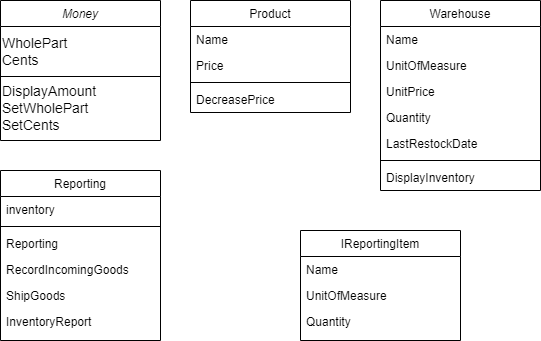

The diagram above was exported from draw.io. Its source (the exported page's mxGraphModel, read from the mxfile embedded in the PNG):
<mxGraphModel dx="1687" dy="878" grid="1" gridSize="10" guides="1" tooltips="1" connect="1" arrows="1" fold="1" page="1" pageScale="1" pageWidth="827" pageHeight="1169" math="0" shadow="0">
  <root>
    <mxCell id="WIyWlLk6GJQsqaUBKTNV-0" />
    <mxCell id="WIyWlLk6GJQsqaUBKTNV-1" parent="WIyWlLk6GJQsqaUBKTNV-0" />
    <mxCell id="zkfFHV4jXpPFQw0GAbJ--0" value="Money" style="swimlane;fontStyle=2;align=center;verticalAlign=top;childLayout=stackLayout;horizontal=1;startSize=26;horizontalStack=0;resizeParent=1;resizeLast=0;collapsible=1;marginBottom=0;rounded=0;shadow=0;strokeWidth=1;" parent="WIyWlLk6GJQsqaUBKTNV-1" vertex="1">
      <mxGeometry x="110" y="130" width="160" height="140" as="geometry">
        <mxRectangle x="220" y="130" width="160" height="26" as="alternateBounds" />
      </mxGeometry>
    </mxCell>
    <mxCell id="wAVVFGDyRscqmJwYtS52-1" value="&lt;font style=&quot;font-size: 14px;&quot;&gt;WholePart&lt;br&gt;Cents&lt;/font&gt;" style="text;html=1;align=left;verticalAlign=middle;resizable=0;points=[];autosize=1;strokeColor=none;fillColor=none;" vertex="1" parent="zkfFHV4jXpPFQw0GAbJ--0">
      <mxGeometry y="26" width="160" height="50" as="geometry" />
    </mxCell>
    <mxCell id="wAVVFGDyRscqmJwYtS52-2" value="" style="endArrow=none;html=1;rounded=0;" edge="1" parent="zkfFHV4jXpPFQw0GAbJ--0">
      <mxGeometry width="50" height="50" relative="1" as="geometry">
        <mxPoint y="76" as="sourcePoint" />
        <mxPoint x="160" y="76" as="targetPoint" />
      </mxGeometry>
    </mxCell>
    <mxCell id="wAVVFGDyRscqmJwYtS52-3" value="&lt;font style=&quot;font-size: 14px;&quot;&gt;DisplayAmount&lt;br&gt;SetWholePart&lt;br&gt;SetCents&lt;/font&gt;" style="text;html=1;align=left;verticalAlign=middle;whiteSpace=wrap;rounded=0;" vertex="1" parent="zkfFHV4jXpPFQw0GAbJ--0">
      <mxGeometry y="76" width="160" height="64" as="geometry" />
    </mxCell>
    <mxCell id="zkfFHV4jXpPFQw0GAbJ--6" value="Product" style="swimlane;fontStyle=0;align=center;verticalAlign=top;childLayout=stackLayout;horizontal=1;startSize=26;horizontalStack=0;resizeParent=1;resizeLast=0;collapsible=1;marginBottom=0;rounded=0;shadow=0;strokeWidth=1;" parent="WIyWlLk6GJQsqaUBKTNV-1" vertex="1">
      <mxGeometry x="300" y="130" width="160" height="112" as="geometry">
        <mxRectangle x="130" y="380" width="160" height="26" as="alternateBounds" />
      </mxGeometry>
    </mxCell>
    <mxCell id="zkfFHV4jXpPFQw0GAbJ--7" value="Name" style="text;align=left;verticalAlign=top;spacingLeft=4;spacingRight=4;overflow=hidden;rotatable=0;points=[[0,0.5],[1,0.5]];portConstraint=eastwest;" parent="zkfFHV4jXpPFQw0GAbJ--6" vertex="1">
      <mxGeometry y="26" width="160" height="26" as="geometry" />
    </mxCell>
    <mxCell id="zkfFHV4jXpPFQw0GAbJ--8" value="Price" style="text;align=left;verticalAlign=top;spacingLeft=4;spacingRight=4;overflow=hidden;rotatable=0;points=[[0,0.5],[1,0.5]];portConstraint=eastwest;rounded=0;shadow=0;html=0;" parent="zkfFHV4jXpPFQw0GAbJ--6" vertex="1">
      <mxGeometry y="52" width="160" height="26" as="geometry" />
    </mxCell>
    <mxCell id="zkfFHV4jXpPFQw0GAbJ--9" value="" style="line;html=1;strokeWidth=1;align=left;verticalAlign=middle;spacingTop=-1;spacingLeft=3;spacingRight=3;rotatable=0;labelPosition=right;points=[];portConstraint=eastwest;" parent="zkfFHV4jXpPFQw0GAbJ--6" vertex="1">
      <mxGeometry y="78" width="160" height="8" as="geometry" />
    </mxCell>
    <mxCell id="zkfFHV4jXpPFQw0GAbJ--10" value="DecreasePrice" style="text;align=left;verticalAlign=top;spacingLeft=4;spacingRight=4;overflow=hidden;rotatable=0;points=[[0,0.5],[1,0.5]];portConstraint=eastwest;fontStyle=0" parent="zkfFHV4jXpPFQw0GAbJ--6" vertex="1">
      <mxGeometry y="86" width="160" height="26" as="geometry" />
    </mxCell>
    <mxCell id="zkfFHV4jXpPFQw0GAbJ--13" value="Warehouse              " style="swimlane;fontStyle=0;align=center;verticalAlign=top;childLayout=stackLayout;horizontal=1;startSize=26;horizontalStack=0;resizeParent=1;resizeLast=0;collapsible=1;marginBottom=0;rounded=0;shadow=0;strokeWidth=1;" parent="WIyWlLk6GJQsqaUBKTNV-1" vertex="1">
      <mxGeometry x="490" y="130" width="160" height="190" as="geometry">
        <mxRectangle x="340" y="380" width="170" height="26" as="alternateBounds" />
      </mxGeometry>
    </mxCell>
    <mxCell id="zkfFHV4jXpPFQw0GAbJ--14" value="Name" style="text;align=left;verticalAlign=top;spacingLeft=4;spacingRight=4;overflow=hidden;rotatable=0;points=[[0,0.5],[1,0.5]];portConstraint=eastwest;" parent="zkfFHV4jXpPFQw0GAbJ--13" vertex="1">
      <mxGeometry y="26" width="160" height="26" as="geometry" />
    </mxCell>
    <mxCell id="wAVVFGDyRscqmJwYtS52-7" value="UnitOfMeasure" style="text;align=left;verticalAlign=top;spacingLeft=4;spacingRight=4;overflow=hidden;rotatable=0;points=[[0,0.5],[1,0.5]];portConstraint=eastwest;" vertex="1" parent="zkfFHV4jXpPFQw0GAbJ--13">
      <mxGeometry y="52" width="160" height="26" as="geometry" />
    </mxCell>
    <mxCell id="wAVVFGDyRscqmJwYtS52-8" value="UnitPrice" style="text;align=left;verticalAlign=top;spacingLeft=4;spacingRight=4;overflow=hidden;rotatable=0;points=[[0,0.5],[1,0.5]];portConstraint=eastwest;" vertex="1" parent="zkfFHV4jXpPFQw0GAbJ--13">
      <mxGeometry y="78" width="160" height="26" as="geometry" />
    </mxCell>
    <mxCell id="wAVVFGDyRscqmJwYtS52-9" value="Quantity" style="text;align=left;verticalAlign=top;spacingLeft=4;spacingRight=4;overflow=hidden;rotatable=0;points=[[0,0.5],[1,0.5]];portConstraint=eastwest;" vertex="1" parent="zkfFHV4jXpPFQw0GAbJ--13">
      <mxGeometry y="104" width="160" height="26" as="geometry" />
    </mxCell>
    <mxCell id="wAVVFGDyRscqmJwYtS52-10" value="LastRestockDate" style="text;align=left;verticalAlign=top;spacingLeft=4;spacingRight=4;overflow=hidden;rotatable=0;points=[[0,0.5],[1,0.5]];portConstraint=eastwest;" vertex="1" parent="zkfFHV4jXpPFQw0GAbJ--13">
      <mxGeometry y="130" width="160" height="26" as="geometry" />
    </mxCell>
    <mxCell id="wAVVFGDyRscqmJwYtS52-12" value="" style="line;html=1;strokeWidth=1;align=left;verticalAlign=middle;spacingTop=-1;spacingLeft=3;spacingRight=3;rotatable=0;labelPosition=right;points=[];portConstraint=eastwest;" vertex="1" parent="zkfFHV4jXpPFQw0GAbJ--13">
      <mxGeometry y="156" width="160" height="8" as="geometry" />
    </mxCell>
    <mxCell id="wAVVFGDyRscqmJwYtS52-13" value="DisplayInventory" style="text;align=left;verticalAlign=top;spacingLeft=4;spacingRight=4;overflow=hidden;rotatable=0;points=[[0,0.5],[1,0.5]];portConstraint=eastwest;" vertex="1" parent="zkfFHV4jXpPFQw0GAbJ--13">
      <mxGeometry y="164" width="160" height="26" as="geometry" />
    </mxCell>
    <mxCell id="zkfFHV4jXpPFQw0GAbJ--17" value="IReportingItem     " style="swimlane;fontStyle=0;align=center;verticalAlign=top;childLayout=stackLayout;horizontal=1;startSize=26;horizontalStack=0;resizeParent=1;resizeLast=0;collapsible=1;marginBottom=0;rounded=0;shadow=0;strokeWidth=1;" parent="WIyWlLk6GJQsqaUBKTNV-1" vertex="1">
      <mxGeometry x="410" y="360" width="160" height="110" as="geometry">
        <mxRectangle x="550" y="140" width="160" height="26" as="alternateBounds" />
      </mxGeometry>
    </mxCell>
    <mxCell id="zkfFHV4jXpPFQw0GAbJ--18" value="Name" style="text;align=left;verticalAlign=top;spacingLeft=4;spacingRight=4;overflow=hidden;rotatable=0;points=[[0,0.5],[1,0.5]];portConstraint=eastwest;" parent="zkfFHV4jXpPFQw0GAbJ--17" vertex="1">
      <mxGeometry y="26" width="160" height="26" as="geometry" />
    </mxCell>
    <mxCell id="zkfFHV4jXpPFQw0GAbJ--19" value="UnitOfMeasure" style="text;align=left;verticalAlign=top;spacingLeft=4;spacingRight=4;overflow=hidden;rotatable=0;points=[[0,0.5],[1,0.5]];portConstraint=eastwest;rounded=0;shadow=0;html=0;" parent="zkfFHV4jXpPFQw0GAbJ--17" vertex="1">
      <mxGeometry y="52" width="160" height="26" as="geometry" />
    </mxCell>
    <mxCell id="zkfFHV4jXpPFQw0GAbJ--20" value="Quantity" style="text;align=left;verticalAlign=top;spacingLeft=4;spacingRight=4;overflow=hidden;rotatable=0;points=[[0,0.5],[1,0.5]];portConstraint=eastwest;rounded=0;shadow=0;html=0;" parent="zkfFHV4jXpPFQw0GAbJ--17" vertex="1">
      <mxGeometry y="78" width="160" height="26" as="geometry" />
    </mxCell>
    <mxCell id="wAVVFGDyRscqmJwYtS52-14" value="Reporting              " style="swimlane;fontStyle=0;align=center;verticalAlign=top;childLayout=stackLayout;horizontal=1;startSize=26;horizontalStack=0;resizeParent=1;resizeLast=0;collapsible=1;marginBottom=0;rounded=0;shadow=0;strokeWidth=1;" vertex="1" parent="WIyWlLk6GJQsqaUBKTNV-1">
      <mxGeometry x="110" y="300" width="160" height="170" as="geometry">
        <mxRectangle x="130" y="380" width="160" height="26" as="alternateBounds" />
      </mxGeometry>
    </mxCell>
    <mxCell id="wAVVFGDyRscqmJwYtS52-15" value="inventory" style="text;align=left;verticalAlign=top;spacingLeft=4;spacingRight=4;overflow=hidden;rotatable=0;points=[[0,0.5],[1,0.5]];portConstraint=eastwest;" vertex="1" parent="wAVVFGDyRscqmJwYtS52-14">
      <mxGeometry y="26" width="160" height="26" as="geometry" />
    </mxCell>
    <mxCell id="wAVVFGDyRscqmJwYtS52-17" value="" style="line;html=1;strokeWidth=1;align=left;verticalAlign=middle;spacingTop=-1;spacingLeft=3;spacingRight=3;rotatable=0;labelPosition=right;points=[];portConstraint=eastwest;" vertex="1" parent="wAVVFGDyRscqmJwYtS52-14">
      <mxGeometry y="52" width="160" height="8" as="geometry" />
    </mxCell>
    <mxCell id="wAVVFGDyRscqmJwYtS52-18" value="Reporting" style="text;align=left;verticalAlign=top;spacingLeft=4;spacingRight=4;overflow=hidden;rotatable=0;points=[[0,0.5],[1,0.5]];portConstraint=eastwest;fontStyle=0" vertex="1" parent="wAVVFGDyRscqmJwYtS52-14">
      <mxGeometry y="60" width="160" height="26" as="geometry" />
    </mxCell>
    <mxCell id="wAVVFGDyRscqmJwYtS52-19" value="RecordIncomingGoods" style="text;align=left;verticalAlign=top;spacingLeft=4;spacingRight=4;overflow=hidden;rotatable=0;points=[[0,0.5],[1,0.5]];portConstraint=eastwest;fontStyle=0" vertex="1" parent="wAVVFGDyRscqmJwYtS52-14">
      <mxGeometry y="86" width="160" height="26" as="geometry" />
    </mxCell>
    <mxCell id="wAVVFGDyRscqmJwYtS52-20" value="ShipGoods" style="text;align=left;verticalAlign=top;spacingLeft=4;spacingRight=4;overflow=hidden;rotatable=0;points=[[0,0.5],[1,0.5]];portConstraint=eastwest;fontStyle=0" vertex="1" parent="wAVVFGDyRscqmJwYtS52-14">
      <mxGeometry y="112" width="160" height="26" as="geometry" />
    </mxCell>
    <mxCell id="wAVVFGDyRscqmJwYtS52-21" value="InventoryReport" style="text;align=left;verticalAlign=top;spacingLeft=4;spacingRight=4;overflow=hidden;rotatable=0;points=[[0,0.5],[1,0.5]];portConstraint=eastwest;fontStyle=0" vertex="1" parent="wAVVFGDyRscqmJwYtS52-14">
      <mxGeometry y="138" width="160" height="22" as="geometry" />
    </mxCell>
  </root>
</mxGraphModel>